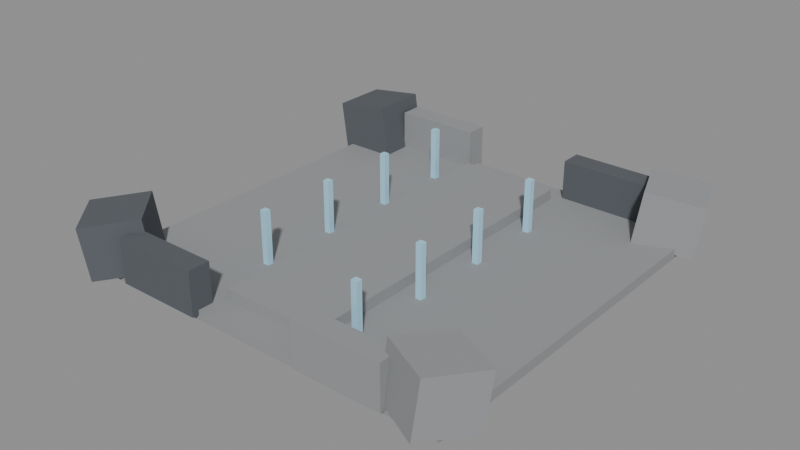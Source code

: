 # Source: DF-10.blend  (saved by Blender 5.0.118; exported with 4.5.12 LTS)
import bpy
from mathutils import Matrix  # noqa: F401  (used for matrix-valued properties, if any)

bpy.ops.wm.read_factory_settings(use_empty=True)
scene = bpy.context.scene
scene.name = 'Scene'

# ---- materials (node trees are filled in below, after node groups)
mat_magenheim_df_df_10_stone = bpy.data.materials.new('Magenheim_DF_DF-10_Stone')
mat_magenheim_df_df_10_stone.use_backface_culling = True
mat_magenheim_df_df_10_darkstone = bpy.data.materials.new('Magenheim_DF_DF-10_DarkStone')
mat_magenheim_df_df_10_darkstone.use_backface_culling = True
mat_magenheim_df_df_10_crystal = bpy.data.materials.new('Magenheim_DF_DF-10_Crystal')
mat_magenheim_df_df_10_crystal.use_backface_culling = True

# ---- material node trees
mat_magenheim_df_df_10_stone.use_nodes = True; mat_magenheim_df_df_10_stone.node_tree.nodes.clear()
_N = mat_magenheim_df_df_10_stone.node_tree.nodes; _L = mat_magenheim_df_df_10_stone.node_tree.links
n0 = _N.new('ShaderNodeBsdfPrincipled'); n0.name = 'Principled BSDF'; n0.location = (-200, 100)
n0.inputs[0].default_value = (0.29, 0.3, 0.31, 1.0)
n0.inputs[2].default_value = 0.86
n0.inputs[27].default_value = (0.0, 0.0, 0.0, 1.0)
n0.inputs[28].default_value = 1.0
n1 = _N.new('ShaderNodeOutputMaterial'); n1.name = 'Material Output'; n1.location = (200, 100)
_L.new(n0.outputs[0], n1.inputs[0])
n1.is_active_output = True
mat_magenheim_df_df_10_darkstone.use_nodes = True; mat_magenheim_df_df_10_darkstone.node_tree.nodes.clear()
_N = mat_magenheim_df_df_10_darkstone.node_tree.nodes; _L = mat_magenheim_df_df_10_darkstone.node_tree.links
n0 = _N.new('ShaderNodeBsdfPrincipled'); n0.name = 'Principled BSDF'; n0.location = (-200, 100)
n0.inputs[0].default_value = (0.095, 0.105, 0.12, 1.0)
n0.inputs[2].default_value = 0.86
n0.inputs[27].default_value = (0.0, 0.0, 0.0, 1.0)
n0.inputs[28].default_value = 1.0
n1 = _N.new('ShaderNodeOutputMaterial'); n1.name = 'Material Output'; n1.location = (200, 100)
_L.new(n0.outputs[0], n1.inputs[0])
n1.is_active_output = True
mat_magenheim_df_df_10_crystal.use_nodes = True; mat_magenheim_df_df_10_crystal.node_tree.nodes.clear()
_N = mat_magenheim_df_df_10_crystal.node_tree.nodes; _L = mat_magenheim_df_df_10_crystal.node_tree.links
n0 = _N.new('ShaderNodeBsdfPrincipled'); n0.name = 'Principled BSDF'; n0.location = (-200, 100)
n0.inputs[0].default_value = (0.34, 0.6, 0.75, 1.0)
n0.inputs[2].default_value = 0.22
n0.inputs[27].default_value = (0.0952, 0.168, 0.21, 1.0)
n0.inputs[28].default_value = 0.65
n1 = _N.new('ShaderNodeOutputMaterial'); n1.name = 'Material Output'; n1.location = (200, 100)
_L.new(n0.outputs[0], n1.inputs[0])
n1.is_active_output = True

# ---- meshes
me_districtfloor = bpy.data.meshes.new('DistrictFloor')
me_districtfloor.from_pydata([(-44.0, 44.0, -1.1), (44.0, 44.0, -1.1), (44.0, 44.0, 1.1), (-44.0, 44.0, 1.1), (-44.0, -44.0, -1.1), (44.0, -44.0, -1.1), (44.0, -44.0, 1.1), (-44.0, -44.0, 1.1)], [], [(0, 3, 2), (0, 2, 1), (4, 5, 6), (4, 6, 7), (0, 4, 7), (0, 7, 3), (1, 2, 6), (1, 6, 5), (0, 1, 5), (0, 5, 4), (3, 7, 6), (3, 6, 2)])
_uv = me_districtfloor.uv_layers.new(name='UVMap')
_uv.uv.foreach_set('vector', [0.5156, 0.4968, 0.5032, 0.4968, 0.5032, 0.003248, 0.5156, 0.4968, 0.5032, 0.003248, 0.5156, 0.003248, 0.5156, 0.5032, 0.5156, 0.9968, 0.5032, 0.9968, 0.5156, 0.5032, 0.5032, 0.9968, 0.5032, 0.5032, 0.5344, 0.003248, 0.5344, 0.4968, 0.5221, 0.4968, 0.5344, 0.003248, 0.5221, 0.4968, 0.5221, 0.003248, 0.5344, 0.9968, 0.5221, 0.9968, 0.5221, 0.5032, 0.5344, 0.9968, 0.5221, 0.5032, 0.5344, 0.5032, 0.4968, 0.003248, 0.4968, 0.4968, 0.003248, 0.4968, 0.4968, 0.003248, 0.003248, 0.4968, 0.003248, 0.003248, 0.4968, 0.9968, 0.003248, 0.9968, 0.003248, 0.5032, 0.4968, 0.9968, 0.003248, 0.5032, 0.4968, 0.5032])
me_districtfloor.materials.append(mat_magenheim_df_df_10_stone)
me_districtfloor.update()
me_boundarymass0 = bpy.data.meshes.new('BoundaryMass0')
me_boundarymass0.from_pydata([(-5.602, 6.5, -6.846), (7.272, 6.5, -5.037), (5.602, 6.5, 6.846), (-7.272, 6.5, 5.037), (-5.602, -6.5, -6.846), (7.272, -6.5, -5.037), (5.602, -6.5, 6.846), (-7.272, -6.5, 5.037)], [], [(0, 3, 2), (0, 2, 1), (4, 5, 6), (4, 6, 7), (0, 4, 7), (0, 7, 3), (1, 2, 6), (1, 6, 5), (0, 1, 5), (0, 5, 4), (3, 7, 6), (3, 6, 2)])
_uv = me_boundarymass0.uv_layers.new(name='UVMap')
_uv.uv.foreach_set('vector', [0.3114, 0.6788, 0.004852, 0.6788, 0.004852, 0.3467, 0.3114, 0.6788, 0.004852, 0.3467, 0.3114, 0.3467, 0.3212, 0.6788, 0.3212, 0.3467, 0.6277, 0.3467, 0.3212, 0.6788, 0.6277, 0.3467, 0.6277, 0.6788, 0.9951, 0.004852, 0.9951, 0.337, 0.6886, 0.337, 0.9951, 0.004852, 0.6886, 0.337, 0.6886, 0.004852, 0.9951, 0.6788, 0.6886, 0.6788, 0.6886, 0.3467, 0.9951, 0.6788, 0.6886, 0.3467, 0.9951, 0.3467, 0.004852, 0.337, 0.004852, 0.004852, 0.337, 0.004852, 0.004852, 0.337, 0.337, 0.004852, 0.337, 0.337, 0.6788, 0.337, 0.3467, 0.337, 0.3467, 0.004852, 0.6788, 0.337, 0.3467, 0.004852, 0.6788, 0.004852])
me_boundarymass0.materials.append(mat_magenheim_df_df_10_darkstone)
me_boundarymass0.update()
me_boundarymass1 = bpy.data.meshes.new('BoundaryMass1')
me_boundarymass1.from_pydata([(-9.118, 3.462, -5.037), (2.9, 8.076, -6.846), (4.459, 8.674, 5.037), (-7.559, 4.061, 6.846), (-4.459, -8.674, -5.037), (7.559, -4.061, -6.846), (9.118, -3.462, 5.037), (-2.9, -8.076, 6.846)], [], [(0, 3, 2), (0, 2, 1), (4, 5, 6), (4, 6, 7), (0, 4, 7), (0, 7, 3), (1, 2, 6), (1, 6, 5), (0, 1, 5), (0, 5, 4), (3, 7, 6), (3, 6, 2)])
_uv = me_boundarymass1.uv_layers.new(name='UVMap')
_uv.uv.foreach_set('vector', [0.004852, 0.3467, 0.3114, 0.3467, 0.3114, 0.6788, 0.004852, 0.3467, 0.3114, 0.6788, 0.004852, 0.6788, 0.9951, 0.004852, 0.9951, 0.337, 0.6886, 0.337, 0.9951, 0.004852, 0.6886, 0.337, 0.6886, 0.004852, 0.3212, 0.6788, 0.3212, 0.3467, 0.6277, 0.3467, 0.3212, 0.6788, 0.6277, 0.3467, 0.6277, 0.6788, 0.944, 0.6788, 0.6375, 0.6788, 0.6375, 0.3467, 0.944, 0.6788, 0.6375, 0.3467, 0.944, 0.3467, 0.004852, 0.004852, 0.337, 0.004852, 0.337, 0.337, 0.004852, 0.004852, 0.337, 0.337, 0.004852, 0.337, 0.3467, 0.004852, 0.6788, 0.004852, 0.6788, 0.337, 0.3467, 0.004852, 0.6788, 0.337, 0.3467, 0.337])
me_boundarymass1.materials.append(mat_magenheim_df_df_10_stone)
me_boundarymass1.update()
me_boundarymass2 = bpy.data.meshes.new('BoundaryMass2')
me_boundarymass2.from_pydata([(-8.512, 1.082, -6.846), (1.055, 9.696, -5.037), (-0.1865, 8.579, 6.846), (-9.753, -0.03533, 5.037), (0.1865, -8.579, -6.846), (9.753, 0.03533, -5.037), (8.512, -1.082, 6.846), (-1.055, -9.696, 5.037)], [], [(0, 3, 2), (0, 2, 1), (4, 5, 6), (4, 6, 7), (0, 4, 7), (0, 7, 3), (1, 2, 6), (1, 6, 5), (0, 1, 5), (0, 5, 4), (3, 7, 6), (3, 6, 2)])
_uv = me_boundarymass2.uv_layers.new(name='UVMap')
_uv.uv.foreach_set('vector', [0.6277, 0.6788, 0.3212, 0.6788, 0.3212, 0.3467, 0.6277, 0.6788, 0.3212, 0.3467, 0.6277, 0.3467, 0.6886, 0.337, 0.6886, 0.004852, 0.9951, 0.004852, 0.6886, 0.337, 0.9951, 0.004852, 0.9951, 0.337, 0.3114, 0.3467, 0.3114, 0.6788, 0.004852, 0.6788, 0.3114, 0.3467, 0.004852, 0.6788, 0.004852, 0.3467, 0.9951, 0.6788, 0.6886, 0.6788, 0.6886, 0.3467, 0.9951, 0.6788, 0.6886, 0.3467, 0.9951, 0.3467, 0.004852, 0.337, 0.004852, 0.004852, 0.337, 0.004852, 0.004852, 0.337, 0.337, 0.004852, 0.337, 0.337, 0.3467, 0.337, 0.3467, 0.004852, 0.6788, 0.004852, 0.3467, 0.337, 0.6788, 0.004852, 0.6788, 0.337])
me_boundarymass2.materials.append(mat_magenheim_df_df_10_darkstone)
me_boundarymass2.update()
me_boundarymass3 = bpy.data.meshes.new('BoundaryMass3')
me_boundarymass3.from_pydata([(-9.093, -3.528, -5.037), (-3.248, 7.942, -6.846), (-2.49, 9.43, 5.037), (-8.335, -2.04, 6.846), (2.49, -9.43, -5.037), (8.335, 2.04, -6.846), (9.093, 3.528, 5.037), (3.248, -7.942, 6.846)], [], [(0, 3, 2), (0, 2, 1), (4, 5, 6), (4, 6, 7), (0, 4, 7), (0, 7, 3), (1, 2, 6), (1, 6, 5), (0, 1, 5), (0, 5, 4), (3, 7, 6), (3, 6, 2)])
_uv = me_boundarymass3.uv_layers.new(name='UVMap')
_uv.uv.foreach_set('vector', [0.3212, 0.3467, 0.6277, 0.3467, 0.6277, 0.6788, 0.3212, 0.3467, 0.6277, 0.6788, 0.3212, 0.6788, 0.3114, 0.3467, 0.3114, 0.6788, 0.004852, 0.6788, 0.3114, 0.3467, 0.004852, 0.6788, 0.004852, 0.3467, 0.6886, 0.337, 0.6886, 0.004852, 0.9951, 0.004852, 0.6886, 0.337, 0.9951, 0.004852, 0.9951, 0.337, 0.9951, 0.6788, 0.6886, 0.6788, 0.6886, 0.3467, 0.9951, 0.6788, 0.6886, 0.3467, 0.9951, 0.3467, 0.3467, 0.004852, 0.6788, 0.004852, 0.6788, 0.337, 0.3467, 0.004852, 0.6788, 0.337, 0.3467, 0.337, 0.004852, 0.337, 0.004852, 0.004852, 0.337, 0.004852, 0.004852, 0.337, 0.337, 0.004852, 0.337, 0.337])
me_boundarymass3.materials.append(mat_magenheim_df_df_10_stone)
me_boundarymass3.update()
me_boundarynorthwest = bpy.data.meshes.new('BoundaryNorthWest')
me_boundarynorthwest.from_pydata([(-10.0, 2.5, -5.0), (10.0, 2.5, -5.0), (10.0, 2.5, 5.0), (-10.0, 2.5, 5.0), (-10.0, -2.5, -5.0), (10.0, -2.5, -5.0), (10.0, -2.5, 5.0), (-10.0, -2.5, 5.0)], [], [(0, 3, 2), (0, 2, 1), (4, 5, 6), (4, 6, 7), (0, 4, 7), (0, 7, 3), (1, 2, 6), (1, 6, 5), (0, 1, 5), (0, 5, 4), (3, 7, 6), (3, 6, 2)])
_uv = me_boundarynorthwest.uv_layers.new(name='UVMap')
_uv.uv.foreach_set('vector', [0.325, 0.645, 0.004994, 0.645, 0.004994, 0.004994, 0.325, 0.645, 0.004994, 0.004994, 0.325, 0.004994, 0.655, 0.004994, 0.655, 0.645, 0.335, 0.645, 0.655, 0.004994, 0.335, 0.645, 0.335, 0.004994, 0.165, 0.975, 0.004994, 0.975, 0.004994, 0.655, 0.165, 0.975, 0.004994, 0.655, 0.165, 0.655, 0.175, 0.975, 0.175, 0.655, 0.335, 0.655, 0.175, 0.975, 0.335, 0.655, 0.335, 0.975, 0.825, 0.004994, 0.825, 0.645, 0.665, 0.645, 0.825, 0.004994, 0.665, 0.645, 0.665, 0.004994, 0.995, 0.645, 0.835, 0.645, 0.835, 0.004994, 0.995, 0.645, 0.835, 0.004994, 0.995, 0.004994])
me_boundarynorthwest.materials.append(mat_magenheim_df_df_10_darkstone)
me_boundarynorthwest.update()
me_boundarynortheast = bpy.data.meshes.new('BoundaryNorthEast')
me_boundarynortheast.from_pydata([(-10.0, 2.5, -5.0), (10.0, 2.5, -5.0), (10.0, 2.5, 5.0), (-10.0, 2.5, 5.0), (-10.0, -2.5, -5.0), (10.0, -2.5, -5.0), (10.0, -2.5, 5.0), (-10.0, -2.5, 5.0)], [], [(0, 3, 2), (0, 2, 1), (4, 5, 6), (4, 6, 7), (0, 4, 7), (0, 7, 3), (1, 2, 6), (1, 6, 5), (0, 1, 5), (0, 5, 4), (3, 7, 6), (3, 6, 2)])
_uv = me_boundarynortheast.uv_layers.new(name='UVMap')
_uv.uv.foreach_set('vector', [0.325, 0.645, 0.004994, 0.645, 0.004994, 0.004994, 0.325, 0.645, 0.004994, 0.004994, 0.325, 0.004994, 0.655, 0.004994, 0.655, 0.645, 0.335, 0.645, 0.655, 0.004994, 0.335, 0.645, 0.335, 0.004994, 0.165, 0.975, 0.004994, 0.975, 0.004994, 0.655, 0.165, 0.975, 0.004994, 0.655, 0.165, 0.655, 0.175, 0.975, 0.175, 0.655, 0.335, 0.655, 0.175, 0.975, 0.335, 0.655, 0.335, 0.975, 0.825, 0.004994, 0.825, 0.645, 0.665, 0.645, 0.825, 0.004994, 0.665, 0.645, 0.665, 0.004994, 0.995, 0.645, 0.835, 0.645, 0.835, 0.004994, 0.995, 0.645, 0.835, 0.004994, 0.995, 0.004994])
me_boundarynortheast.materials.append(mat_magenheim_df_df_10_stone)
me_boundarynortheast.update()
me_boundarysouthwest = bpy.data.meshes.new('BoundarySouthWest')
me_boundarysouthwest.from_pydata([(-10.0, 2.5, -5.0), (10.0, 2.5, -5.0), (10.0, 2.5, 5.0), (-10.0, 2.5, 5.0), (-10.0, -2.5, -5.0), (10.0, -2.5, -5.0), (10.0, -2.5, 5.0), (-10.0, -2.5, 5.0)], [], [(0, 3, 2), (0, 2, 1), (4, 5, 6), (4, 6, 7), (0, 4, 7), (0, 7, 3), (1, 2, 6), (1, 6, 5), (0, 1, 5), (0, 5, 4), (3, 7, 6), (3, 6, 2)])
_uv = me_boundarysouthwest.uv_layers.new(name='UVMap')
_uv.uv.foreach_set('vector', [0.325, 0.645, 0.004994, 0.645, 0.004994, 0.004994, 0.325, 0.645, 0.004994, 0.004994, 0.325, 0.004994, 0.655, 0.004994, 0.655, 0.645, 0.335, 0.645, 0.655, 0.004994, 0.335, 0.645, 0.335, 0.004994, 0.165, 0.975, 0.004994, 0.975, 0.004994, 0.655, 0.165, 0.975, 0.004994, 0.655, 0.165, 0.655, 0.175, 0.975, 0.175, 0.655, 0.335, 0.655, 0.175, 0.975, 0.335, 0.655, 0.335, 0.975, 0.825, 0.004994, 0.825, 0.645, 0.665, 0.645, 0.825, 0.004994, 0.665, 0.645, 0.665, 0.004994, 0.995, 0.645, 0.835, 0.645, 0.835, 0.004994, 0.995, 0.645, 0.835, 0.004994, 0.995, 0.004994])
me_boundarysouthwest.materials.append(mat_magenheim_df_df_10_stone)
me_boundarysouthwest.update()
me_boundarysoutheast = bpy.data.meshes.new('BoundarySouthEast')
me_boundarysoutheast.from_pydata([(-10.0, 2.5, -5.0), (10.0, 2.5, -5.0), (10.0, 2.5, 5.0), (-10.0, 2.5, 5.0), (-10.0, -2.5, -5.0), (10.0, -2.5, -5.0), (10.0, -2.5, 5.0), (-10.0, -2.5, 5.0)], [], [(0, 3, 2), (0, 2, 1), (4, 5, 6), (4, 6, 7), (0, 4, 7), (0, 7, 3), (1, 2, 6), (1, 6, 5), (0, 1, 5), (0, 5, 4), (3, 7, 6), (3, 6, 2)])
_uv = me_boundarysoutheast.uv_layers.new(name='UVMap')
_uv.uv.foreach_set('vector', [0.325, 0.645, 0.004994, 0.645, 0.004994, 0.004994, 0.325, 0.645, 0.004994, 0.004994, 0.325, 0.004994, 0.655, 0.004994, 0.655, 0.645, 0.335, 0.645, 0.655, 0.004994, 0.335, 0.645, 0.335, 0.004994, 0.165, 0.975, 0.004994, 0.975, 0.004994, 0.655, 0.165, 0.975, 0.004994, 0.655, 0.165, 0.655, 0.175, 0.975, 0.175, 0.655, 0.335, 0.655, 0.175, 0.975, 0.335, 0.655, 0.335, 0.975, 0.825, 0.004994, 0.825, 0.645, 0.665, 0.645, 0.825, 0.004994, 0.665, 0.645, 0.665, 0.004994, 0.995, 0.645, 0.835, 0.645, 0.835, 0.004994, 0.995, 0.645, 0.835, 0.004994, 0.995, 0.004994])
me_boundarysoutheast.materials.append(mat_magenheim_df_df_10_darkstone)
me_boundarysoutheast.update()
me_galleryspine = bpy.data.meshes.new('GallerySpine')
me_galleryspine.from_pydata([(-11.5, 38.0, -1.5), (11.5, 38.0, -1.5), (11.5, 38.0, 1.5), (-11.5, 38.0, 1.5), (-11.5, -38.0, -1.5), (11.5, -38.0, -1.5), (11.5, -38.0, 1.5), (-11.5, -38.0, 1.5)], [], [(0, 3, 2), (0, 2, 1), (4, 5, 6), (4, 6, 7), (0, 4, 7), (0, 7, 3), (1, 2, 6), (1, 6, 5), (0, 1, 5), (0, 5, 4), (3, 7, 6), (3, 6, 2)])
_uv = me_galleryspine.uv_layers.new(name='UVMap')
_uv.uv.foreach_set('vector', [0.7558, 0.3043, 0.7167, 0.3043, 0.7167, 0.004254, 0.7558, 0.3043, 0.7167, 0.004254, 0.7558, 0.004254, 0.7558, 0.3128, 0.7558, 0.6129, 0.7167, 0.6129, 0.7558, 0.3128, 0.7167, 0.6129, 0.7167, 0.3128, 0.6605, 0.004254, 0.6605, 0.9957, 0.6214, 0.9957, 0.6605, 0.004254, 0.6214, 0.9957, 0.6214, 0.004254, 0.7082, 0.9957, 0.669, 0.9957, 0.669, 0.004254, 0.7082, 0.9957, 0.669, 0.004254, 0.7082, 0.004254, 0.3043, 0.9957, 0.004254, 0.9957, 0.004254, 0.004254, 0.3043, 0.9957, 0.004254, 0.004254, 0.3043, 0.004254, 0.3128, 0.9957, 0.3128, 0.004254, 0.6129, 0.004254, 0.3128, 0.9957, 0.6129, 0.004254, 0.6129, 0.9957])
me_galleryspine.materials.append(mat_magenheim_df_df_10_stone)
me_galleryspine.update()
me_galleryrod0 = bpy.data.meshes.new('GalleryRod0')
me_galleryrod0.from_pydata([(-0.7, 0.7, -6.0), (0.7, 0.7, -6.0), (0.7, 0.7, 6.0), (-0.7, 0.7, 6.0), (-0.7, -0.7, -6.0), (0.7, -0.7, -6.0), (0.7, -0.7, 6.0), (-0.7, -0.7, 6.0)], [], [(0, 3, 2), (0, 2, 1), (4, 5, 6), (4, 6, 7), (0, 4, 7), (0, 7, 3), (1, 2, 6), (1, 6, 5), (0, 1, 5), (0, 5, 4), (3, 7, 6), (3, 6, 2)])
_uv = me_galleryrod0.uv_layers.new(name='UVMap')
_uv.uv.foreach_set('vector', [0.2513, 0.996, 0.2513, 0.003967, 0.3671, 0.003967, 0.2513, 0.996, 0.3671, 0.003967, 0.3671, 0.996, 0.4907, 0.996, 0.375, 0.996, 0.375, 0.003967, 0.4907, 0.996, 0.375, 0.003967, 0.4907, 0.003967, 0.1197, 0.996, 0.003967, 0.996, 0.003967, 0.003967, 0.1197, 0.996, 0.003967, 0.003967, 0.1197, 0.003967, 0.1276, 0.996, 0.1276, 0.003967, 0.2434, 0.003967, 0.1276, 0.996, 0.2434, 0.003967, 0.2434, 0.996, 0.6144, 0.1197, 0.4987, 0.1197, 0.4987, 0.003967, 0.6144, 0.1197, 0.4987, 0.003967, 0.6144, 0.003967, 0.6144, 0.2434, 0.4987, 0.2434, 0.4987, 0.1276, 0.6144, 0.2434, 0.4987, 0.1276, 0.6144, 0.1276])
me_galleryrod0.materials.append(mat_magenheim_df_df_10_crystal)
me_galleryrod0.update()
me_galleryrod1 = bpy.data.meshes.new('GalleryRod1')
me_galleryrod1.from_pydata([(-0.7, 0.7, -6.0), (0.7, 0.7, -6.0), (0.7, 0.7, 6.0), (-0.7, 0.7, 6.0), (-0.7, -0.7, -6.0), (0.7, -0.7, -6.0), (0.7, -0.7, 6.0), (-0.7, -0.7, 6.0)], [], [(0, 3, 2), (0, 2, 1), (4, 5, 6), (4, 6, 7), (0, 4, 7), (0, 7, 3), (1, 2, 6), (1, 6, 5), (0, 1, 5), (0, 5, 4), (3, 7, 6), (3, 6, 2)])
_uv = me_galleryrod1.uv_layers.new(name='UVMap')
_uv.uv.foreach_set('vector', [0.2513, 0.996, 0.2513, 0.003967, 0.3671, 0.003967, 0.2513, 0.996, 0.3671, 0.003967, 0.3671, 0.996, 0.4907, 0.996, 0.375, 0.996, 0.375, 0.003967, 0.4907, 0.996, 0.375, 0.003967, 0.4907, 0.003967, 0.1197, 0.996, 0.003967, 0.996, 0.003967, 0.003967, 0.1197, 0.996, 0.003967, 0.003967, 0.1197, 0.003967, 0.1276, 0.996, 0.1276, 0.003967, 0.2434, 0.003967, 0.1276, 0.996, 0.2434, 0.003967, 0.2434, 0.996, 0.6144, 0.003967, 0.6144, 0.1197, 0.4987, 0.1197, 0.6144, 0.003967, 0.4987, 0.1197, 0.4987, 0.003967, 0.6144, 0.2434, 0.4987, 0.2434, 0.4987, 0.1276, 0.6144, 0.2434, 0.4987, 0.1276, 0.6144, 0.1276])
me_galleryrod1.materials.append(mat_magenheim_df_df_10_crystal)
me_galleryrod1.update()
me_galleryrod2 = bpy.data.meshes.new('GalleryRod2')
me_galleryrod2.from_pydata([(-0.7, 0.7, -6.0), (0.7, 0.7, -6.0), (0.7, 0.7, 6.0), (-0.7, 0.7, 6.0), (-0.7, -0.7, -6.0), (0.7, -0.7, -6.0), (0.7, -0.7, 6.0), (-0.7, -0.7, 6.0)], [], [(0, 3, 2), (0, 2, 1), (4, 5, 6), (4, 6, 7), (0, 4, 7), (0, 7, 3), (1, 2, 6), (1, 6, 5), (0, 1, 5), (0, 5, 4), (3, 7, 6), (3, 6, 2)])
_uv = me_galleryrod2.uv_layers.new(name='UVMap')
_uv.uv.foreach_set('vector', [0.003967, 0.996, 0.003967, 0.003967, 0.1197, 0.003967, 0.003967, 0.996, 0.1197, 0.003967, 0.1197, 0.996, 0.2434, 0.996, 0.1276, 0.996, 0.1276, 0.003967, 0.2434, 0.996, 0.1276, 0.003967, 0.2434, 0.003967, 0.3671, 0.996, 0.2513, 0.996, 0.2513, 0.003967, 0.3671, 0.996, 0.2513, 0.003967, 0.3671, 0.003967, 0.375, 0.996, 0.375, 0.003967, 0.4907, 0.003967, 0.375, 0.996, 0.4907, 0.003967, 0.4907, 0.996, 0.6144, 0.003967, 0.6144, 0.1197, 0.4987, 0.1197, 0.6144, 0.003967, 0.4987, 0.1197, 0.4987, 0.003967, 0.6144, 0.2434, 0.4987, 0.2434, 0.4987, 0.1276, 0.6144, 0.2434, 0.4987, 0.1276, 0.6144, 0.1276])
me_galleryrod2.materials.append(mat_magenheim_df_df_10_crystal)
me_galleryrod2.update()
me_galleryrod3 = bpy.data.meshes.new('GalleryRod3')
me_galleryrod3.from_pydata([(-0.7, 0.7, -6.0), (0.7, 0.7, -6.0), (0.7, 0.7, 6.0), (-0.7, 0.7, 6.0), (-0.7, -0.7, -6.0), (0.7, -0.7, -6.0), (0.7, -0.7, 6.0), (-0.7, -0.7, 6.0)], [], [(0, 3, 2), (0, 2, 1), (4, 5, 6), (4, 6, 7), (0, 4, 7), (0, 7, 3), (1, 2, 6), (1, 6, 5), (0, 1, 5), (0, 5, 4), (3, 7, 6), (3, 6, 2)])
_uv = me_galleryrod3.uv_layers.new(name='UVMap')
_uv.uv.foreach_set('vector', [0.003967, 0.996, 0.003967, 0.003967, 0.1197, 0.003967, 0.003967, 0.996, 0.1197, 0.003967, 0.1197, 0.996, 0.2434, 0.996, 0.1276, 0.996, 0.1276, 0.003967, 0.2434, 0.996, 0.1276, 0.003967, 0.2434, 0.003967, 0.3671, 0.996, 0.2513, 0.996, 0.2513, 0.003967, 0.3671, 0.996, 0.2513, 0.003967, 0.3671, 0.003967, 0.375, 0.996, 0.375, 0.003967, 0.4907, 0.003967, 0.375, 0.996, 0.4907, 0.003967, 0.4907, 0.996, 0.6144, 0.003967, 0.6144, 0.1197, 0.4987, 0.1197, 0.6144, 0.003967, 0.4987, 0.1197, 0.4987, 0.003967, 0.6144, 0.2434, 0.4987, 0.2434, 0.4987, 0.1276, 0.6144, 0.2434, 0.4987, 0.1276, 0.6144, 0.1276])
me_galleryrod3.materials.append(mat_magenheim_df_df_10_crystal)
me_galleryrod3.update()
me_galleryrod4 = bpy.data.meshes.new('GalleryRod4')
me_galleryrod4.from_pydata([(-0.7, 0.7, -6.0), (0.7, 0.7, -6.0), (0.7, 0.7, 6.0), (-0.7, 0.7, 6.0), (-0.7, -0.7, -6.0), (0.7, -0.7, -6.0), (0.7, -0.7, 6.0), (-0.7, -0.7, 6.0)], [], [(0, 3, 2), (0, 2, 1), (4, 5, 6), (4, 6, 7), (0, 4, 7), (0, 7, 3), (1, 2, 6), (1, 6, 5), (0, 1, 5), (0, 5, 4), (3, 7, 6), (3, 6, 2)])
_uv = me_galleryrod4.uv_layers.new(name='UVMap')
_uv.uv.foreach_set('vector', [0.003967, 0.996, 0.003967, 0.003967, 0.1197, 0.003967, 0.003967, 0.996, 0.1197, 0.003967, 0.1197, 0.996, 0.2434, 0.996, 0.1276, 0.996, 0.1276, 0.003967, 0.2434, 0.996, 0.1276, 0.003967, 0.2434, 0.003967, 0.3671, 0.996, 0.2513, 0.996, 0.2513, 0.003967, 0.3671, 0.996, 0.2513, 0.003967, 0.3671, 0.003967, 0.375, 0.996, 0.375, 0.003967, 0.4907, 0.003967, 0.375, 0.996, 0.4907, 0.003967, 0.4907, 0.996, 0.6144, 0.003967, 0.6144, 0.1197, 0.4987, 0.1197, 0.6144, 0.003967, 0.4987, 0.1197, 0.4987, 0.003967, 0.6144, 0.2434, 0.4987, 0.2434, 0.4987, 0.1276, 0.6144, 0.2434, 0.4987, 0.1276, 0.6144, 0.1276])
me_galleryrod4.materials.append(mat_magenheim_df_df_10_crystal)
me_galleryrod4.update()
me_galleryrod5 = bpy.data.meshes.new('GalleryRod5')
me_galleryrod5.from_pydata([(-0.7, 0.7, -6.0), (0.7, 0.7, -6.0), (0.7, 0.7, 6.0), (-0.7, 0.7, 6.0), (-0.7, -0.7, -6.0), (0.7, -0.7, -6.0), (0.7, -0.7, 6.0), (-0.7, -0.7, 6.0)], [], [(0, 3, 2), (0, 2, 1), (4, 5, 6), (4, 6, 7), (0, 4, 7), (0, 7, 3), (1, 2, 6), (1, 6, 5), (0, 1, 5), (0, 5, 4), (3, 7, 6), (3, 6, 2)])
_uv = me_galleryrod5.uv_layers.new(name='UVMap')
_uv.uv.foreach_set('vector', [0.003967, 0.996, 0.003967, 0.003967, 0.1197, 0.003967, 0.003967, 0.996, 0.1197, 0.003967, 0.1197, 0.996, 0.2434, 0.996, 0.1276, 0.996, 0.1276, 0.003967, 0.2434, 0.996, 0.1276, 0.003967, 0.2434, 0.003967, 0.3671, 0.996, 0.2513, 0.996, 0.2513, 0.003967, 0.3671, 0.996, 0.2513, 0.003967, 0.3671, 0.003967, 0.375, 0.996, 0.375, 0.003967, 0.4907, 0.003967, 0.375, 0.996, 0.4907, 0.003967, 0.4907, 0.996, 0.6144, 0.1276, 0.6144, 0.2434, 0.4987, 0.2434, 0.6144, 0.1276, 0.4987, 0.2434, 0.4987, 0.1276, 0.6144, 0.1197, 0.4987, 0.1197, 0.4987, 0.003967, 0.6144, 0.1197, 0.4987, 0.003967, 0.6144, 0.003967])
me_galleryrod5.materials.append(mat_magenheim_df_df_10_crystal)
me_galleryrod5.update()
me_galleryrod6 = bpy.data.meshes.new('GalleryRod6')
me_galleryrod6.from_pydata([(-0.7, 0.7, -6.0), (0.7, 0.7, -6.0), (0.7, 0.7, 6.0), (-0.7, 0.7, 6.0), (-0.7, -0.7, -6.0), (0.7, -0.7, -6.0), (0.7, -0.7, 6.0), (-0.7, -0.7, 6.0)], [], [(0, 3, 2), (0, 2, 1), (4, 5, 6), (4, 6, 7), (0, 4, 7), (0, 7, 3), (1, 2, 6), (1, 6, 5), (0, 1, 5), (0, 5, 4), (3, 7, 6), (3, 6, 2)])
_uv = me_galleryrod6.uv_layers.new(name='UVMap')
_uv.uv.foreach_set('vector', [0.2513, 0.996, 0.2513, 0.003967, 0.3671, 0.003967, 0.2513, 0.996, 0.3671, 0.003967, 0.3671, 0.996, 0.4907, 0.996, 0.375, 0.996, 0.375, 0.003967, 0.4907, 0.996, 0.375, 0.003967, 0.4907, 0.003967, 0.1197, 0.996, 0.003967, 0.996, 0.003967, 0.003967, 0.1197, 0.996, 0.003967, 0.003967, 0.1197, 0.003967, 0.1276, 0.996, 0.1276, 0.003967, 0.2434, 0.003967, 0.1276, 0.996, 0.2434, 0.003967, 0.2434, 0.996, 0.6144, 0.003967, 0.6144, 0.1197, 0.4987, 0.1197, 0.6144, 0.003967, 0.4987, 0.1197, 0.4987, 0.003967, 0.4987, 0.2434, 0.4987, 0.1276, 0.6144, 0.1276, 0.4987, 0.2434, 0.6144, 0.1276, 0.6144, 0.2434])
me_galleryrod6.materials.append(mat_magenheim_df_df_10_crystal)
me_galleryrod6.update()
me_galleryrod7 = bpy.data.meshes.new('GalleryRod7')
me_galleryrod7.from_pydata([(-0.7, 0.7, -6.0), (0.7, 0.7, -6.0), (0.7, 0.7, 6.0), (-0.7, 0.7, 6.0), (-0.7, -0.7, -6.0), (0.7, -0.7, -6.0), (0.7, -0.7, 6.0), (-0.7, -0.7, 6.0)], [], [(0, 3, 2), (0, 2, 1), (4, 5, 6), (4, 6, 7), (0, 4, 7), (0, 7, 3), (1, 2, 6), (1, 6, 5), (0, 1, 5), (0, 5, 4), (3, 7, 6), (3, 6, 2)])
_uv = me_galleryrod7.uv_layers.new(name='UVMap')
_uv.uv.foreach_set('vector', [0.2513, 0.996, 0.2513, 0.003967, 0.3671, 0.003967, 0.2513, 0.996, 0.3671, 0.003967, 0.3671, 0.996, 0.4907, 0.996, 0.375, 0.996, 0.375, 0.003967, 0.4907, 0.996, 0.375, 0.003967, 0.4907, 0.003967, 0.1197, 0.996, 0.003967, 0.996, 0.003967, 0.003967, 0.1197, 0.996, 0.003967, 0.003967, 0.1197, 0.003967, 0.1276, 0.996, 0.1276, 0.003967, 0.2434, 0.003967, 0.1276, 0.996, 0.2434, 0.003967, 0.2434, 0.996, 0.6144, 0.2434, 0.4987, 0.2434, 0.4987, 0.1276, 0.6144, 0.2434, 0.4987, 0.1276, 0.6144, 0.1276, 0.6144, 0.1197, 0.4987, 0.1197, 0.4987, 0.003967, 0.6144, 0.1197, 0.4987, 0.003967, 0.6144, 0.003967])
me_galleryrod7.materials.append(mat_magenheim_df_df_10_crystal)
me_galleryrod7.update()

# ---- objects
ob_districtfloor = bpy.data.objects.new('DistrictFloor', me_districtfloor)
ob_boundarymass0 = bpy.data.objects.new('BoundaryMass0', me_boundarymass0)
ob_boundarymass1 = bpy.data.objects.new('BoundaryMass1', me_boundarymass1)
ob_boundarymass2 = bpy.data.objects.new('BoundaryMass2', me_boundarymass2)
ob_boundarymass3 = bpy.data.objects.new('BoundaryMass3', me_boundarymass3)
ob_boundarynorthwest = bpy.data.objects.new('BoundaryNorthWest', me_boundarynorthwest)
ob_boundarynortheast = bpy.data.objects.new('BoundaryNorthEast', me_boundarynortheast)
ob_boundarysouthwest = bpy.data.objects.new('BoundarySouthWest', me_boundarysouthwest)
ob_boundarysoutheast = bpy.data.objects.new('BoundarySouthEast', me_boundarysoutheast)
ob_galleryspine = bpy.data.objects.new('GallerySpine', me_galleryspine)
ob_galleryrod0 = bpy.data.objects.new('GalleryRod0', me_galleryrod0)
ob_galleryrod1 = bpy.data.objects.new('GalleryRod1', me_galleryrod1)
ob_galleryrod2 = bpy.data.objects.new('GalleryRod2', me_galleryrod2)
ob_galleryrod3 = bpy.data.objects.new('GalleryRod3', me_galleryrod3)
ob_galleryrod4 = bpy.data.objects.new('GalleryRod4', me_galleryrod4)
ob_galleryrod5 = bpy.data.objects.new('GalleryRod5', me_galleryrod5)
ob_galleryrod6 = bpy.data.objects.new('GalleryRod6', me_galleryrod6)
ob_galleryrod7 = bpy.data.objects.new('GalleryRod7', me_galleryrod7)

# ---- transforms, parenting, visibility, modifiers, constraints
ob_districtfloor.location = (0.0, 0.0, -1.1)
ob_boundarymass0.location = (-40.0, 40.0, 5.0)
ob_boundarymass1.location = (40.0, 40.0, 5.0)
ob_boundarymass2.location = (-40.0, -40.0, 5.0)
ob_boundarymass3.location = (40.0, -40.0, 5.0)
ob_boundarynorthwest.location = (-23.0, -43.0, 4.0)
ob_boundarynortheast.location = (23.0, -43.0, 4.0)
ob_boundarysouthwest.location = (-23.0, 43.0, 4.0)
ob_boundarysoutheast.location = (23.0, 43.0, 4.0)
ob_galleryspine.location = (0.0, 0.0, 1.0)
ob_galleryrod0.location = (-16.0, 31.0, 6.0)
ob_galleryrod1.location = (16.0, 22.0, 6.0)
ob_galleryrod2.location = (-16.0, 13.0, 6.0)
ob_galleryrod3.location = (16.0, 4.0, 6.0)
ob_galleryrod4.location = (-16.0, -5.0, 6.0)
ob_galleryrod5.location = (16.0, -14.0, 6.0)
ob_galleryrod6.location = (-16.0, -23.0, 6.0)
ob_galleryrod7.location = (16.0, -32.0, 6.0)

# ---- collection membership
scene.collection.objects.link(ob_districtfloor)
scene.collection.objects.link(ob_boundarymass0)
scene.collection.objects.link(ob_boundarymass1)
scene.collection.objects.link(ob_boundarymass2)
scene.collection.objects.link(ob_boundarymass3)
scene.collection.objects.link(ob_boundarynorthwest)
scene.collection.objects.link(ob_boundarynortheast)
scene.collection.objects.link(ob_boundarysouthwest)
scene.collection.objects.link(ob_boundarysoutheast)
scene.collection.objects.link(ob_galleryspine)
scene.collection.objects.link(ob_galleryrod0)
scene.collection.objects.link(ob_galleryrod1)
scene.collection.objects.link(ob_galleryrod2)
scene.collection.objects.link(ob_galleryrod3)
scene.collection.objects.link(ob_galleryrod4)
scene.collection.objects.link(ob_galleryrod5)
scene.collection.objects.link(ob_galleryrod6)
scene.collection.objects.link(ob_galleryrod7)

# ---- scene / render settings (as saved in the file)
scene.frame_start = 1; scene.frame_end = 250; scene.frame_set(1)
scene.render.engine = 'BLENDER_EEVEE_NEXT'
scene.render.bake_bias = 0.0
scene.render.bake_samples = 0
scene.cycles.sampling_pattern = 'TABULATED_SOBOL'
scene.eevee.use_volume_custom_range = False
bpy.context.view_layer.update()

# ---- added for rendering (the .blend has no active camera and no usable light): camera, sun + grey world if the file has none
cam_auto = bpy.data.cameras.new('AutoCamera')
cam_auto.lens = 50.0
cam_auto.sensor_width = 36.0
cam_auto.clip_end = 2276.39
ob_auto_camera = bpy.data.objects.new('AutoCamera', cam_auto)
scene.collection.objects.link(ob_auto_camera)
ob_auto_camera.location = (129.392, -156.163, 108.668)
ob_auto_camera.rotation_euler = (1.09748, -7.21219e-08, 0.694738)
scene.camera = ob_auto_camera
light_auto_sun = bpy.data.lights.new('AutoSun', 'SUN')
light_auto_sun.energy = 3.0
light_auto_sun.angle = 0.0523599
ob_auto_sun = bpy.data.objects.new('AutoSun', light_auto_sun)
scene.collection.objects.link(ob_auto_sun)
ob_auto_sun.rotation_euler = (0.872665, 0.174533, 0.523599)
if scene.world is None:
    world_auto = bpy.data.worlds.new('AutoWorld')
    world_auto.color = (0.3, 0.3, 0.3)
    scene.world = world_auto
bpy.context.view_layer.update()
